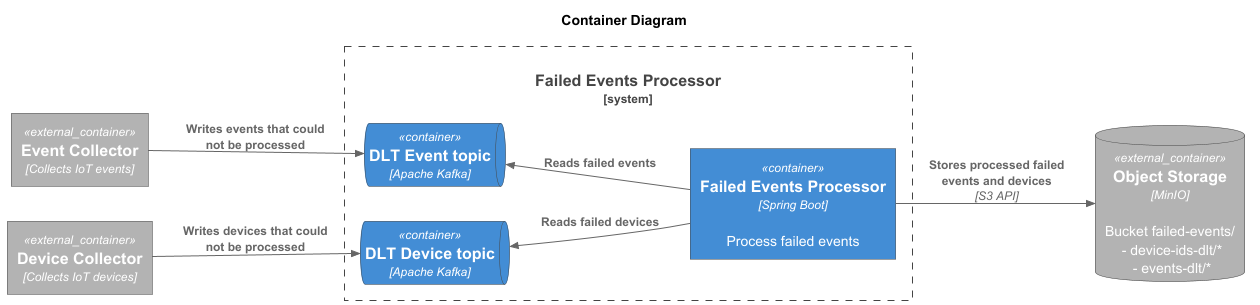

The diagram above was rendered by PlantUML. Its source (embedded in the PNG):
@startuml Context
!include https://raw.githubusercontent.com/plantuml-stdlib/C4-PlantUML/master/C4_Container.puml

LAYOUT_LEFT_RIGHT()

title "Container Diagram"

' Styles
UpdateElementStyle("container", $borderColor="#444444")
UpdateElementStyle("external_container", $borderColor="#444444")

System_Boundary(system, "Failed Events Processor") {

    ' Containers
    Container(fep, "Failed Events Processor", "Spring Boot", "Process failed events")

    ContainerQueue(devices_dlt_topic, "DLT Device topic", "Apache Kafka")
    ContainerQueue(events_dlt_topic, "DLT Event topic", "Apache Kafka")
}

' External containers
Container_Ext(event_collector, "Event Collector", "Collects IoT events")
Container_Ext(device_collector, "Device Collector", "Collects IoT devices")
ContainerDb_Ext(minio, "Object Storage", "MinIO", "Bucket failed-events/ \n - device-ids-dlt/* \n - events-dlt/*")

Rel_U(fep, devices_dlt_topic, "Reads failed devices")
Rel_U(fep, events_dlt_topic, "Reads failed events")

Rel(fep, minio, "Stores processed failed events and devices", "S3 API")

Rel(device_collector, devices_dlt_topic, "Writes devices that could not be processed")
Rel(event_collector, events_dlt_topic, "Writes events that could not be processed")

@enduml